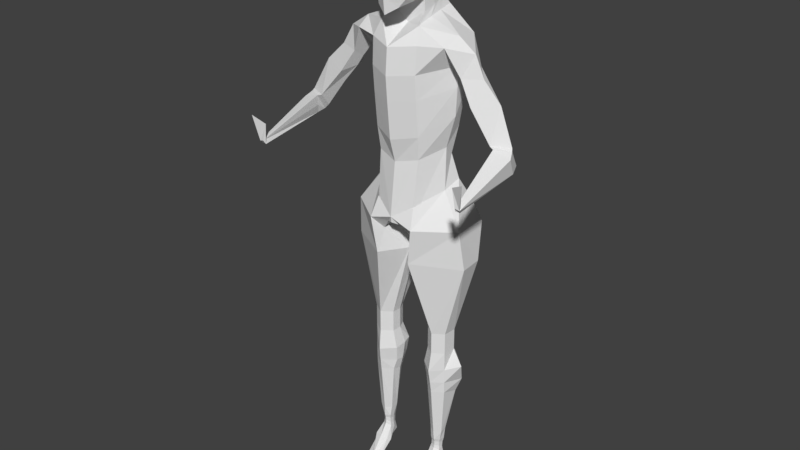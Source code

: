 # Source: model.blend  (saved by Blender 2.78.0; exported with 4.5.12 LTS)
import bpy
from mathutils import Matrix  # noqa: F401  (used for matrix-valued properties, if any)

bpy.ops.wm.read_factory_settings(use_empty=True)
scene = bpy.context.scene
scene.name = 'Scene'

# ---- collections
col_collection_1 = bpy.data.collections.new('Collection 1'); scene.collection.children.link(col_collection_1)

# ---- world
world_world = bpy.data.worlds.new('World'); scene.world = world_world
world_world.color = (0.05088, 0.05088, 0.05088)
world_world.use_sun_shadow = False
world_world.sun_shadow_jitter_overblur = 0.0
world_world.cycles.sampling_method = 'MANUAL'

# ---- meshes
me_cube_001 = bpy.data.meshes.new('Cube.001')
me_cube_001.from_pydata([(1.001, -1.028, -1.246), (1.0, -1.0, 1.0), (1.058, 1.033, -0.9595), (1.0, 1.0, 1.0), (0.5543, 1.247, -1.123), (0.0, 1.313, -1.189), (0.0, 1.225, 1.225), (0.5246, 1.167, 1.167), (1.167, 1.167, 0.5246), (1.225, 1.225, 0.0), (1.186, 1.18, -0.5033), (1.208, -0.579, -1.339), (1.293, -0.04657, -1.319), (1.232, 0.5178, -1.153), (1.167, 0.5246, 1.167), (1.225, 0.0, 1.225), (1.167, -0.5246, 1.167), (1.167, -1.167, 0.5246), (1.225, -1.225, -0.003438), (1.167, -1.167, -0.6177), (0.0, -1.738, -2.324), (0.5246, -1.475, -1.985), (0.5246, -1.167, 1.167), (0.0, -1.277, 1.225), (0.6725, 0.6247, 1.463), (0.724, 0.0, 1.566), (0.6725, -0.6247, 1.463), (0.0, 0.6628, 1.6), (0.0, 0.0, 1.732), (0.0, -0.6628, 1.6), (0.8096, 0.5539, -2.205), (0.0, -0.08887, -1.79), (0.0, -0.8929, -2.203), (0.7235, 0.6264, -1.461), (0.7826, -0.08887, -1.657), (0.6906, -0.7619, -1.85), (0.6247, -1.565, -1.026), (0.0, -1.827, -1.434), (0.6628, -1.6, 0.0), (0.0, -1.732, 0.0), (0.6247, -1.463, 0.6725), (0.0, -1.566, 0.724), (1.466, 0.6248, -0.6706), (1.566, -5.958e-06, -0.7726), (1.463, -0.6247, -0.7659), (1.6, 0.6628, 0.0), (1.732, 0.0, 0.0), (1.6, -0.6628, 0.0), (1.463, 0.6247, 0.6725), (1.566, 0.0, 0.724), (1.463, -0.6247, 0.6725), (0.0, 1.635, -0.6699), (0.6479, 1.528, -0.6116), (0.0, 1.732, 0.0), (0.6628, 1.6, 0.0), (0.8687, -0.173, -2.364), (0.0, 1.566, 0.724), (0.6247, 1.463, 0.6725), (0.6404, 1.394, -1.988), (0.0, 1.478, -2.053), (0.0, -0.173, -2.497), (1.186, -1.089, -3.56), (3.365, 0.06908, -3.743), (0.0, -1.598, -3.712), (1.068, -0.7947, -8.818), (0.0, 2.55, -3.369), (0.9311, 2.444, -3.369), (0.9602, 0.1328, -2.611), (0.0, -0.2214, -2.955), (0.9983, -0.7089, -2.821), (0.0, 1.74, -2.459), (0.791, 1.645, -2.393), (1.159, -0.908, -7.7), (0.0, -1.418, -7.931), (2.194, 0.35, -6.823), (0.9311, 2.118, -4.468), (0.9377, 1.409, -7.418), (0.0, 1.407, -7.448), (0.0, -1.094, -9.062), (1.713, 0.3851, -8.402), (0.9311, 1.487, -9.707), (0.0, 1.487, -9.495), (1.159, -1.179, -4.817), (2.324, 0.2439, -4.514), (0.0, 2.224, -4.468), (0.0, -1.689, -4.97), (1.159, -1.083, -5.991), (2.324, 0.2653, -5.459), (0.0, -1.593, -6.143), (0.9311, 1.686, -5.761), (0.0, 1.791, -5.761), (1.145, 0.7755, -1.056), (1.084, 0.7623, 1.084), (0.5986, 0.896, 1.315), (0.0, 0.9438, 1.412), (0.6389, 0.9369, -1.292), (1.326, 0.9022, -0.5869), (1.412, 0.9438, 0.0), (1.315, 0.896, 0.5986), (0.725, 0.9739, -2.097), (2.265, 1.416, -3.346), (0.8756, 0.889, -2.502), (1.915, 0.9906, -7.465), (1.629, 0.8821, -8.861), (2.239, 1.181, -4.556), (2.239, 0.9756, -5.675), (2.501, 0.1049, -3.151), (2.326, 0.2297, -4.392), (2.323, -0.7181, -3.504), (2.868, 0.1563, -4.07), (2.323, -0.7181, -3.504), (2.868, 0.1563, -4.07), (2.323, -0.7181, -3.504), (2.868, 0.1563, -4.07), (5.253, 0.2818, -7.66), (5.58, -0.268, -7.183), (4.961, -0.7426, -7.262), (4.768, -0.1739, -7.807), (4.744, -0.6647, -7.205), (3.884, -0.007437, -4.707), (2.887, 0.1398, -5.159), (2.636, 0.9409, -4.0), (2.938, -0.358, -4.784), (4.796, -0.04967, -5.597), (4.04, 0.9055, -6.129), (3.159, 0.09296, -5.608), (3.602, -0.538, -5.837), (3.83, -0.05657, -6.48), (3.143, 0.3604, -5.521), (0.9787, -1.094, -11.74), (0.0, -1.395, -11.68), (1.798, 0.2244, -10.4), (1.935, 1.06, -10.06), (0.6931, 1.843, -11.63), (0.0, 1.695, -11.67), (1.012, -1.046, -11.05), (0.906, 2.204, -12.35), (2.2, 2.322, -12.19), (0.6931, 1.843, -11.63), (0.0, 1.695, -11.45), (0.8195, -0.8455, -12.7), (0.0, -1.354, -11.97), (0.2724, 1.44, -12.55), (0.0, 0.3317, -11.99), (0.1323, 0.1151, -13.9), (2.202, 1.55, -10.99), (0.0, 0.9504, -12.0), (0.0, 1.736, -12.21), (0.4384, 1.939, -12.86), (0.8386, 0.9582, -12.24), (0.8514, 0.3262, -12.46), (0.3355, -1.158, -12.07), (3.017, 1.222, -13.96), (1.159, -1.437, -12.02), (2.909, -0.1531, -12.03), (2.875, 1.626, -12.13), (0.2637, 1.497, -14.25), (0.2872, 0.6886, -14.57), (0.6783, 2.046, -13.79), (1.782, 1.663, -15.16), (1.606, 2.459, -13.44), (0.9115, -1.288, -13.83), (1.585, -0.3296, -17.76), (2.178, 0.6832, -17.76), (1.769, 1.023, -17.76), (1.256, 0.9899, -17.76), (1.081, 0.05484, -17.76), (1.039, 0.5159, -17.76), (3.098, 0.05845, -13.98), (2.124, 0.02945, -17.76), (5.645, -0.3641, -7.309), (5.526, 0.1857, -8.134), (5.059, -0.5996, -7.789), (5.056, -0.1465, -8.087), (5.798, -0.6783, -7.515), (5.209, -0.4607, -8.226), (5.711, -0.3083, -8.295), (5.399, -3.858, -8.636), (5.515, -3.646, -8.865), (5.351, -3.75, -8.824), (5.611, -3.837, -8.686), (2.178, 0.6832, -18.85), (1.769, 1.023, -18.85), (1.256, 0.9899, -18.85), (1.039, 0.5159, -18.85), (1.081, 0.05484, -18.85), (1.585, -0.3296, -18.85), (2.124, 0.02945, -18.85), (1.951, 0.4284, -23.54), (1.707, 0.758, -23.58), (1.434, 0.7526, -23.52), (1.274, 0.5511, -23.6), (1.267, 0.1389, -23.6), (1.588, -0.05244, -23.66), (1.947, 0.1225, -23.62), (0.8472, 0.6739, -19.72), (0.8721, 0.05484, -19.79), (1.815, 1.335, -19.47), (0.9327, 1.092, -19.66), (1.539, -0.4649, -19.86), (2.124, 0.02945, -19.8), (2.672, 0.6521, -19.67), (0.8638, 0.521, -20.55), (1.769, 1.21, -20.68), (1.571, -0.3711, -20.53), (2.402, 1.082, -20.7), (0.9368, 0.1589, -20.58), (1.188, 1.192, -20.63), (2.124, 0.02945, -20.53), (1.039, 0.5212, -21.25), (1.757, 1.038, -21.74), (1.585, -0.2918, -21.1), (2.156, 0.9209, -21.42), (1.081, 0.0785, -21.12), (1.275, 0.9154, -21.52), (2.124, 0.05411, -21.12), (1.841, 0.1503, -24.15), (1.607, -0.01924, -24.15), (1.332, 0.09301, -24.15), (1.321, 0.3833, -24.15), (1.436, 0.6784, -24.15), (1.672, 0.683, -24.2), (1.879, 0.4311, -24.18), (5.209, -3.82, -7.792), (5.593, -3.825, -7.873), (5.844, -4.032, -7.456), (1.595, 0.0327, -24.31), (1.793, 0.1743, -24.34), (1.826, 0.405, -24.41), (1.36, 0.1264, -24.33), (1.352, 0.3689, -24.38), (1.45, 0.6151, -24.43), (1.65, 0.6115, -24.47), (1.583, 0.04138, -24.53), (1.78, 0.1742, -24.58), (1.813, 0.3866, -24.69), (1.351, 0.1293, -24.57), (1.343, 0.3567, -24.66), (1.44, 0.5874, -24.75), (1.638, 0.5765, -24.79), (1.577, 0.007337, -24.71), (1.811, 0.152, -24.79), (1.849, 0.4784, -25.19), (1.301, 0.1031, -24.76), (1.291, 0.3509, -24.92), (1.406, 0.7014, -25.3), (1.642, 0.6808, -25.34), (1.578, -0.3763, -25.25), (1.958, -0.2803, -25.32), (2.009, -0.08702, -25.52), (1.262, -0.2498, -25.34), (1.172, -0.07106, -25.5), (1.34, -0.06243, -25.53), (1.614, -0.002202, -25.6), (1.591, -0.9995, -26.13), (1.669, -0.9492, -26.15), (2.053, -0.7788, -26.26), (1.5, -0.9703, -26.16), (1.177, -0.9071, -26.13), (1.537, -0.7703, -26.33), (1.616, -0.7738, -26.34), (1.587, -1.627, -26.36), (1.749, -1.581, -26.33), (2.018, -1.525, -26.34), (1.447, -1.629, -26.37), (1.179, -1.545, -26.36), (1.445, -1.47, -26.42), (1.771, -1.506, -26.43)], [(159, 160), (158, 160), (153, 161)], [(57, 7, 3, 8), (50, 16, 1, 17), (35, 11, 0, 21), (16, 26, 22, 1), (26, 29, 23, 22), (92, 93, 24, 14), (14, 24, 25, 15), (15, 25, 26, 16), (93, 94, 27, 24), (24, 27, 28, 25), (25, 28, 29, 26), (32, 35, 21, 20), (70, 71, 66, 65), (69, 68, 63, 61), (31, 34, 35, 32), (95, 91, 13, 33), (33, 13, 12, 34), (34, 12, 11, 35), (0, 19, 36, 21), (21, 36, 37, 20), (19, 18, 38, 36), (36, 38, 39, 37), (18, 17, 40, 38), (38, 40, 41, 39), (17, 1, 22, 40), (40, 22, 23, 41), (11, 44, 19, 0), (44, 47, 18, 19), (47, 50, 17, 18), (91, 96, 42, 13), (13, 42, 43, 12), (12, 43, 44, 11), (96, 97, 45, 42), (42, 45, 46, 43), (43, 46, 47, 44), (97, 98, 48, 45), (45, 48, 49, 46), (46, 49, 50, 47), (98, 92, 14, 48), (48, 14, 15, 49), (49, 15, 16, 50), (4, 52, 10, 2), (52, 54, 9, 10), (54, 57, 8, 9), (5, 51, 52, 4), (51, 53, 54, 52), (53, 56, 57, 54), (56, 6, 7, 57), (5, 4, 58, 59), (34, 31, 60, 55), (33, 34, 55, 30), (95, 33, 30, 99), (67, 69, 61, 108, 106), (101, 67, 106, 100), (90, 89, 76, 77), (105, 87, 74, 102), (99, 30, 67, 101), (30, 55, 69, 67), (55, 60, 68, 69), (59, 58, 71, 70), (72, 73, 78, 64), (74, 72, 64, 79), (87, 86, 72, 74), (86, 88, 73, 72), (81, 80, 133, 134), (80, 103, 132, 133), (102, 74, 79, 103), (77, 76, 80, 81), (61, 63, 85, 82), (123, 126, 118, 115), (100, 107, 83, 104), (65, 66, 75, 84), (82, 85, 88, 86), (83, 82, 86, 87), (104, 83, 87, 105), (84, 75, 89, 90), (75, 104, 105, 89), (66, 100, 104, 75), (76, 102, 103, 80), (103, 79, 131, 132), (58, 99, 101, 71), (89, 105, 102, 76), (71, 101, 100, 66), (4, 95, 99, 58), (8, 3, 92, 98), (9, 8, 98, 97), (10, 9, 97, 96), (2, 10, 96, 91), (4, 2, 91, 95), (7, 6, 94, 93), (3, 7, 93, 92), (108, 109, 111, 110), (100, 106, 62), (126, 125, 127, 117, 118), (106, 108, 62), (107, 108, 61, 82, 83), (124, 123, 115, 114), (110, 111, 113, 112), (125, 124, 127), (114, 115, 170, 171), (117, 114, 171, 173), (118, 117, 173), (107, 100, 121, 120), (100, 62, 119, 121), (108, 107, 120, 122), (62, 108, 122, 119), (120, 121, 128), (121, 119, 123, 124), (122, 120, 125, 126), (119, 122, 126, 123), (127, 124, 114, 117), (124, 125, 128), (128, 125, 120), (128, 121, 124), (131, 129, 135), (134, 133, 138, 139), (79, 64, 129, 131), (64, 78, 130, 129), (137, 145, 155), (133, 132, 138), (129, 130, 135), (135, 130, 141, 151, 140, 153), (154, 153, 140, 144, 161), (139, 138, 136, 147), (145, 136, 138, 132), (143, 151, 141), (146, 149, 150, 143), (140, 142, 144), (140, 150, 142), (150, 149, 148, 142), (149, 136, 148), (151, 143, 150, 140), (136, 149, 146, 147), (132, 131, 154), (131, 135, 153, 154), (154, 168, 152), (137, 136, 145), (154, 155, 145, 132), (155, 154, 152), (144, 142, 156, 157), (156, 148, 136, 158), (142, 148, 156), (156, 158, 159), (152, 159, 158, 136, 160), (163, 152, 168, 169), (168, 161, 162, 169), (144, 166, 162, 161), (157, 167, 166, 144), (157, 156, 165, 167), (156, 159, 164, 165), (159, 152, 163, 164), (168, 154, 161), (155, 152, 137), (137, 160, 136), (160, 137, 152), (166, 167, 184, 185), (115, 118, 170), (175, 176, 178, 179), (177, 116, 172), (180, 176, 174), (118, 173, 175, 172, 116), (173, 171, 176, 175), (171, 170, 174, 176), (170, 118, 116, 174), (175, 177, 172), (179, 177, 175), (176, 180, 178), (213, 209, 191, 192), (165, 164, 182, 183), (162, 166, 185, 186), (167, 165, 183, 184), (164, 163, 181, 182), (169, 162, 186, 187), (163, 169, 187, 181), (191, 190, 220, 219), (214, 210, 189, 190), (215, 211, 193, 194), (211, 213, 192, 193), (209, 214, 190, 191), (210, 212, 188, 189), (212, 215, 194, 188), (181, 187, 200, 201), (182, 181, 201, 197), (184, 183, 198, 195), (186, 185, 196, 199), (187, 186, 199, 200), (183, 182, 197, 198), (185, 184, 195, 196), (201, 200, 208, 205), (197, 201, 205, 203), (195, 198, 207, 202), (199, 196, 206, 204), (200, 199, 204, 208), (198, 197, 203, 207), (196, 195, 202, 206), (205, 208, 215, 212), (203, 205, 212, 210), (202, 207, 214, 209), (204, 206, 213, 211), (208, 204, 211, 215), (207, 203, 210, 214), (206, 202, 209, 213), (189, 188, 222, 221), (193, 192, 218, 217), (194, 193, 217, 216), (190, 189, 221, 220), (192, 191, 219, 218), (188, 194, 216, 222), (222, 216, 227, 228), (180, 174, 116, 177), (180, 177, 223, 225), (223, 224, 225), (178, 180, 225, 224), (179, 178, 224, 223), (177, 179, 223), (232, 228, 235, 239), (221, 222, 228, 232), (219, 220, 231, 230), (217, 218, 229, 226), (216, 217, 226, 227), (220, 221, 232, 231), (218, 219, 230, 229), (238, 239, 246, 245), (230, 231, 238, 237), (226, 229, 236, 233), (227, 226, 233, 234), (231, 232, 239, 238), (229, 230, 237, 236), (228, 227, 234, 235), (240, 243, 250, 247), (236, 237, 244, 243), (235, 234, 241, 242), (239, 235, 242, 246), (237, 238, 245, 244), (233, 236, 243, 240), (234, 233, 240, 241), (253, 249, 256, 260), (241, 240, 247, 248), (245, 246, 253, 252), (243, 244, 251, 250), (242, 241, 248, 249), (246, 242, 249, 253), (244, 245, 252, 251), (259, 260, 267, 266), (251, 252, 259, 258), (247, 250, 257, 254), (248, 247, 254, 255), (252, 253, 260, 259), (250, 251, 258, 257), (249, 248, 255, 256), (267, 263, 262, 261, 264, 265, 266), (257, 258, 265, 264), (256, 255, 262, 263), (260, 256, 263, 267), (258, 259, 266, 265), (254, 257, 264, 261), (255, 254, 261, 262)])
me_cube_001.use_remesh_preserve_volume = False
me_cube_001.use_remesh_preserve_attributes = False
me_cube_001.use_mirror_vertex_groups = False
me_cube_001.update()
arm_armature = bpy.data.armatures.new('Armature')  # bones are not reproduced

# ---- objects
ob_armature = bpy.data.objects.new('Armature', arm_armature)
ob_cube = bpy.data.objects.new('Cube', me_cube_001)

# ---- transforms, parenting, visibility, modifiers, constraints
ob_armature.location = (-0.7149, 1.5, -11.13)
ob_armature.rotation_euler = (0.2088, 4.603e-17, 4.824e-18)
ob_armature.scale = (0.6387, 0.6387, 0.6387)
ob_armature.lineart.crease_threshold = 0.0
ob_cube.parent = ob_armature
ob_cube.matrix_parent_inverse = Matrix(((1.566, -5.821e-09, 0.0, 0.1769), (7.553e-18, 1.532, 0.3246, 1.129), (7.207e-17, -0.3246, 1.532, 18.85), (0.0, 0.0, 0.0, 1.0)))
ob_cube.location = (-9.322e-05, 0.1558, -0.008902)
ob_cube.lineart.crease_threshold = 0.0
_vg = ob_cube.vertex_groups.new(name='tailbone - spine 0')
_vg = ob_cube.vertex_groups.new(name='spine 1')
_vg = ob_cube.vertex_groups.new(name='spine 2')
_vg = ob_cube.vertex_groups.new(name='spine 3')
_vg = ob_cube.vertex_groups.new(name='spine 4')
_vg = ob_cube.vertex_groups.new(name='spine 5')
_vg = ob_cube.vertex_groups.new(name='spine 6')
_vg = ob_cube.vertex_groups.new(name='spine 7')
_vg = ob_cube.vertex_groups.new(name='spine 8')
_vg = ob_cube.vertex_groups.new(name='spine 9')
_vg = ob_cube.vertex_groups.new(name='spine 10')
_vg = ob_cube.vertex_groups.new(name='spine 11')
_vg = ob_cube.vertex_groups.new(name='spine 12')
_vg = ob_cube.vertex_groups.new(name='spine 13')
_vg = ob_cube.vertex_groups.new(name='spine 14')
_vg = ob_cube.vertex_groups.new(name='spine 15')
_vg = ob_cube.vertex_groups.new(name='spine 16')
_vg = ob_cube.vertex_groups.new(name='spine 17')
_vg = ob_cube.vertex_groups.new(name='spine 18')
_vg = ob_cube.vertex_groups.new(name='spine 19')
_vg = ob_cube.vertex_groups.new(name='spine 20')
_vg = ob_cube.vertex_groups.new(name='spine 21')
_vg = ob_cube.vertex_groups.new(name='Bone.023')
_vg = ob_cube.vertex_groups.new(name='Bone.024')
_vg = ob_cube.vertex_groups.new(name='Bone.025')
_vg = ob_cube.vertex_groups.new(name='Bone.026')
_vg = ob_cube.vertex_groups.new(name='Bone.027')
_vg = ob_cube.vertex_groups.new(name='L medial collar')
_vg = ob_cube.vertex_groups.new(name='L distal collar')
_vg = ob_cube.vertex_groups.new(name='L humerus')
_vg = ob_cube.vertex_groups.new(name='L radius-ulna')
_vg = ob_cube.vertex_groups.new(name='medial collar R')
_vg = ob_cube.vertex_groups.new(name='distal collar R')
_vg = ob_cube.vertex_groups.new(name='humerus R')
_vg = ob_cube.vertex_groups.new(name='radius-ulna R')
_vg = ob_cube.vertex_groups.new(name='L spine-to-hip')
_vg = ob_cube.vertex_groups.new(name='L femur')
_vg = ob_cube.vertex_groups.new(name='L tibia-fibia')
_vg = ob_cube.vertex_groups.new(name='R spine-to-hip')
_vg = ob_cube.vertex_groups.new(name='R femur')
_vg = ob_cube.vertex_groups.new(name='R tibia-fibia')
_m = ob_cube.modifiers.new('Mirror', 'MIRROR')
_m.use_clip = True

# ---- collection membership
col_collection_1.objects.link(ob_armature)
col_collection_1.objects.link(ob_cube)

# ---- scene / render settings (as saved in the file)
scene.frame_start = 1; scene.frame_end = 250; scene.frame_set(1)
scene.render.engine = 'BLENDER_EEVEE_NEXT'
scene.render.resolution_percentage = 50
scene.render.dither_intensity = 0.0
scene.cycles.use_denoising = False
scene.cycles.samples = 128
scene.cycles.sampling_pattern = 'TABULATED_SOBOL'
scene.cycles.light_sampling_threshold = 0.0
scene.cycles.use_adaptive_sampling = False
scene.cycles.use_light_tree = False
scene.cycles.blur_glossy = 0.0
scene.cycles.sample_clamp_indirect = 0.0
scene.view_settings.view_transform = 'Standard'
bpy.context.view_layer.update()

# ---- added for rendering (the .blend has no active camera and no usable light): camera, sun
cam_auto = bpy.data.cameras.new('AutoCamera')
cam_auto.lens = 50.0
cam_auto.sensor_width = 36.0
cam_auto.clip_end = 1000.0
ob_auto_camera = bpy.data.objects.new('AutoCamera', cam_auto)
scene.collection.objects.link(ob_auto_camera)
ob_auto_camera.location = (28.2621, -35.5135, 11.5285)
ob_auto_camera.rotation_euler = (1.09748, -7.21219e-08, 0.694738)
scene.camera = ob_auto_camera
light_auto_sun = bpy.data.lights.new('AutoSun', 'SUN')
light_auto_sun.energy = 3.0
light_auto_sun.angle = 0.0523599
ob_auto_sun = bpy.data.objects.new('AutoSun', light_auto_sun)
scene.collection.objects.link(ob_auto_sun)
ob_auto_sun.rotation_euler = (0.872665, 0.174533, 0.523599)
bpy.context.view_layer.update()
